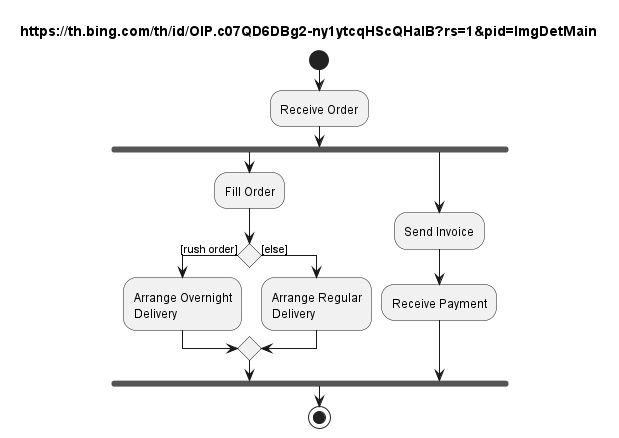

The diagram above was rendered by PlantUML. Its source (embedded in the PNG):
@startuml
title https://th.bing.com/th/id/OIP.c07QD6DBg2-ny1ytcqHScQHaIB?rs=1&pid=ImgDetMain
start
:Receive Order;
fork
    :Fill Order;
    if () then ([rush order])
        :Arrange Overnight\nDelivery;
    else ([else])
        :Arrange Regular\nDelivery;
    endif
fork again
    :Send Invoice;
    :Receive Payment;
end fork
stop
@enduml